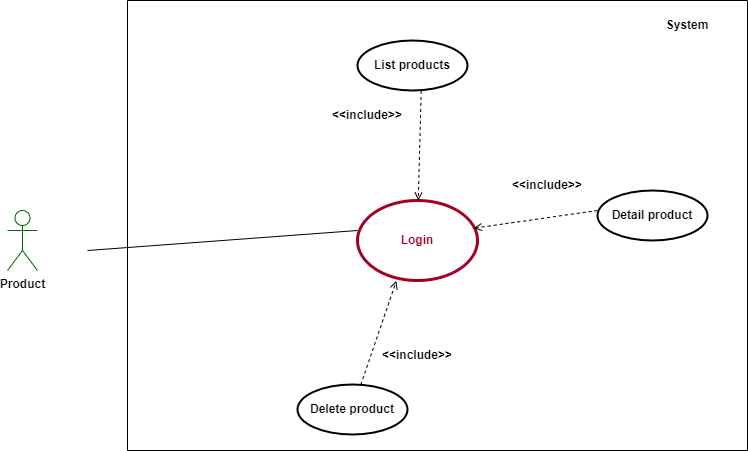

The diagram above was exported from draw.io. Its source (the exported page's mxGraphModel, read from the mxfile embedded in the PNG):
<mxGraphModel dx="3837" dy="672" grid="1" gridSize="10" guides="1" tooltips="1" connect="1" arrows="1" fold="1" page="1" pageScale="1" pageWidth="1169" pageHeight="827" math="0" shadow="0">
  <root>
    <mxCell id="0" />
    <mxCell id="1" parent="0" />
    <mxCell id="78v9wPcYqBnfoK6wu9Ry-14" value="Product" style="shape=umlActor;verticalLabelPosition=bottom;verticalAlign=top;html=1;outlineConnect=0;strokeColor=#006600;fontStyle=1" parent="1" vertex="1">
      <mxGeometry x="-2290" y="240" width="30" height="60" as="geometry" />
    </mxCell>
    <mxCell id="-PAl9q8oeGkkoimZhvqY-1" value="" style="swimlane;startSize=0;" vertex="1" parent="1">
      <mxGeometry x="-2170" y="30" width="620" height="450" as="geometry" />
    </mxCell>
    <mxCell id="-PAl9q8oeGkkoimZhvqY-2" value="&lt;b&gt;System&lt;/b&gt;" style="text;html=1;strokeColor=none;fillColor=none;align=center;verticalAlign=middle;whiteSpace=wrap;rounded=0;" vertex="1" parent="-PAl9q8oeGkkoimZhvqY-1">
      <mxGeometry x="530" y="10" width="60" height="30" as="geometry" />
    </mxCell>
    <mxCell id="-PAl9q8oeGkkoimZhvqY-3" value="Detail product" style="ellipse;whiteSpace=wrap;html=1;fontColor=#000000;strokeColor=#000000;fontStyle=1;strokeWidth=2;" vertex="1" parent="-PAl9q8oeGkkoimZhvqY-1">
      <mxGeometry x="470" y="190" width="110" height="50" as="geometry" />
    </mxCell>
    <mxCell id="-PAl9q8oeGkkoimZhvqY-5" value="Delete product" style="ellipse;whiteSpace=wrap;html=1;fontColor=#000000;strokeColor=#000000;fontStyle=1;strokeWidth=2;" vertex="1" parent="-PAl9q8oeGkkoimZhvqY-1">
      <mxGeometry x="170" y="384" width="110" height="50" as="geometry" />
    </mxCell>
    <mxCell id="-PAl9q8oeGkkoimZhvqY-7" value="List products" style="ellipse;whiteSpace=wrap;html=1;fontColor=#000000;strokeColor=#000000;fontStyle=1;strokeWidth=2;" vertex="1" parent="-PAl9q8oeGkkoimZhvqY-1">
      <mxGeometry x="230" y="40" width="110" height="50" as="geometry" />
    </mxCell>
    <mxCell id="-PAl9q8oeGkkoimZhvqY-8" value="&lt;font color=&quot;#a20025&quot;&gt;&lt;b&gt;Login&lt;/b&gt;&lt;/font&gt;" style="ellipse;whiteSpace=wrap;html=1;strokeColor=#A20025;strokeWidth=3;" vertex="1" parent="-PAl9q8oeGkkoimZhvqY-1">
      <mxGeometry x="230" y="200" width="120" height="80" as="geometry" />
    </mxCell>
    <mxCell id="-PAl9q8oeGkkoimZhvqY-9" value="" style="endArrow=none;html=1;rounded=0;exitX=0.5;exitY=0;exitDx=0;exitDy=0;entryX=0;entryY=0.375;entryDx=0;entryDy=0;entryPerimeter=0;" edge="1" parent="-PAl9q8oeGkkoimZhvqY-1" target="-PAl9q8oeGkkoimZhvqY-8">
      <mxGeometry width="50" height="50" relative="1" as="geometry">
        <mxPoint x="-40" y="250" as="sourcePoint" />
        <mxPoint x="87" y="85" as="targetPoint" />
      </mxGeometry>
    </mxCell>
    <mxCell id="-PAl9q8oeGkkoimZhvqY-10" value="&lt;b&gt;&amp;lt;&amp;lt;include&amp;gt;&amp;gt;&lt;/b&gt;" style="text;html=1;strokeColor=none;fillColor=none;align=center;verticalAlign=middle;whiteSpace=wrap;rounded=0;fontColor=#000000;" vertex="1" parent="-PAl9q8oeGkkoimZhvqY-1">
      <mxGeometry x="210" y="100" width="60" height="30" as="geometry" />
    </mxCell>
    <mxCell id="-PAl9q8oeGkkoimZhvqY-13" value="" style="endArrow=open;html=1;rounded=0;fontColor=#000000;entryX=0.908;entryY=0.175;entryDx=0;entryDy=0;entryPerimeter=0;exitX=0;exitY=0.4;exitDx=0;exitDy=0;exitPerimeter=0;dashed=1;endFill=0;" edge="1" parent="-PAl9q8oeGkkoimZhvqY-1" source="-PAl9q8oeGkkoimZhvqY-3">
      <mxGeometry width="50" height="50" relative="1" as="geometry">
        <mxPoint x="403.70000000000005" y="109.99999999999994" as="sourcePoint" />
        <mxPoint x="346.29999999999995" y="227.7" as="targetPoint" />
      </mxGeometry>
    </mxCell>
    <mxCell id="-PAl9q8oeGkkoimZhvqY-14" value="" style="endArrow=open;html=1;rounded=0;fontColor=#000000;entryX=0.324;entryY=1.004;entryDx=0;entryDy=0;entryPerimeter=0;dashed=1;endFill=0;" edge="1" parent="-PAl9q8oeGkkoimZhvqY-1" source="-PAl9q8oeGkkoimZhvqY-5" target="-PAl9q8oeGkkoimZhvqY-8">
      <mxGeometry width="50" height="50" relative="1" as="geometry">
        <mxPoint x="320" y="199.99999999999994" as="sourcePoint" />
        <mxPoint x="262.5999999999999" y="317.7" as="targetPoint" />
      </mxGeometry>
    </mxCell>
    <mxCell id="-PAl9q8oeGkkoimZhvqY-15" value="" style="endArrow=open;html=1;rounded=0;fontColor=#000000;exitX=0.579;exitY=1.009;exitDx=0;exitDy=0;dashed=1;endFill=0;exitPerimeter=0;" edge="1" parent="-PAl9q8oeGkkoimZhvqY-1" source="-PAl9q8oeGkkoimZhvqY-7" target="-PAl9q8oeGkkoimZhvqY-8">
      <mxGeometry width="50" height="50" relative="1" as="geometry">
        <mxPoint x="247.4000000000001" y="40.00000000000007" as="sourcePoint" />
        <mxPoint x="190" y="157.7" as="targetPoint" />
      </mxGeometry>
    </mxCell>
    <mxCell id="-PAl9q8oeGkkoimZhvqY-17" value="&lt;b&gt;&amp;lt;&amp;lt;include&amp;gt;&amp;gt;&lt;/b&gt;" style="text;html=1;strokeColor=none;fillColor=none;align=center;verticalAlign=middle;whiteSpace=wrap;rounded=0;fontColor=#000000;" vertex="1" parent="-PAl9q8oeGkkoimZhvqY-1">
      <mxGeometry x="390" y="170" width="60" height="30" as="geometry" />
    </mxCell>
    <mxCell id="-PAl9q8oeGkkoimZhvqY-19" value="&lt;b&gt;&amp;lt;&amp;lt;include&amp;gt;&amp;gt;&lt;/b&gt;" style="text;html=1;strokeColor=none;fillColor=none;align=center;verticalAlign=middle;whiteSpace=wrap;rounded=0;fontColor=#000000;" vertex="1" parent="-PAl9q8oeGkkoimZhvqY-1">
      <mxGeometry x="260" y="340" width="60" height="30" as="geometry" />
    </mxCell>
  </root>
</mxGraphModel>